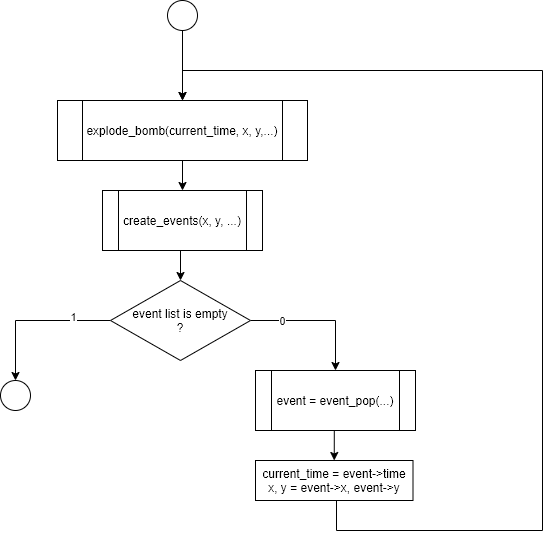

The diagram above was exported from draw.io. Its source (the exported page's mxGraphModel, read from the mxfile embedded in the PNG):
<mxGraphModel dx="1422" dy="762" grid="1" gridSize="10" guides="1" tooltips="1" connect="1" arrows="1" fold="1" page="1" pageScale="1" pageWidth="850" pageHeight="1100" math="0" shadow="0">
  <root>
    <mxCell id="0" />
    <mxCell id="1" parent="0" />
    <mxCell id="2" style="edgeStyle=orthogonalEdgeStyle;rounded=0;orthogonalLoop=1;jettySize=auto;html=1;exitX=0.5;exitY=1;exitDx=0;exitDy=0;entryX=0.5;entryY=0;entryDx=0;entryDy=0;" edge="1" source="3" target="5" parent="1">
      <mxGeometry relative="1" as="geometry" />
    </mxCell>
    <mxCell id="3" value="explode_bomb(current_time, x, y,...)" style="shape=process;whiteSpace=wrap;html=1;backgroundOutline=1;" vertex="1" parent="1">
      <mxGeometry x="275" y="140" width="250" height="60" as="geometry" />
    </mxCell>
    <mxCell id="4" style="edgeStyle=orthogonalEdgeStyle;rounded=0;orthogonalLoop=1;jettySize=auto;html=1;exitX=0.5;exitY=1;exitDx=0;exitDy=0;entryX=0.5;entryY=0;entryDx=0;entryDy=0;" edge="1" source="5" target="10" parent="1">
      <mxGeometry relative="1" as="geometry">
        <mxPoint x="400" y="390" as="targetPoint" />
      </mxGeometry>
    </mxCell>
    <mxCell id="5" value="create_events(x, y, ...)" style="shape=process;whiteSpace=wrap;html=1;backgroundOutline=1;" vertex="1" parent="1">
      <mxGeometry x="320" y="230" width="160" height="60" as="geometry" />
    </mxCell>
    <mxCell id="6" style="edgeStyle=orthogonalEdgeStyle;rounded=0;orthogonalLoop=1;jettySize=auto;html=1;exitX=0;exitY=0.5;exitDx=0;exitDy=0;entryX=0.5;entryY=0;entryDx=0;entryDy=0;" edge="1" source="10" target="11" parent="1">
      <mxGeometry relative="1" as="geometry">
        <mxPoint x="178" y="490" as="targetPoint" />
      </mxGeometry>
    </mxCell>
    <mxCell id="7" value="1" style="edgeLabel;html=1;align=center;verticalAlign=middle;resizable=0;points=[];" vertex="1" connectable="0" parent="6">
      <mxGeometry x="-0.5097" y="-4" relative="1" as="geometry">
        <mxPoint as="offset" />
      </mxGeometry>
    </mxCell>
    <mxCell id="8" style="edgeStyle=orthogonalEdgeStyle;rounded=0;orthogonalLoop=1;jettySize=auto;html=1;exitX=1;exitY=0.5;exitDx=0;exitDy=0;" edge="1" source="10" target="13" parent="1">
      <mxGeometry relative="1" as="geometry">
        <mxPoint x="548" y="440" as="targetPoint" />
      </mxGeometry>
    </mxCell>
    <mxCell id="9" value="0" style="edgeLabel;html=1;align=center;verticalAlign=middle;resizable=0;points=[];" vertex="1" connectable="0" parent="8">
      <mxGeometry x="-0.5407" relative="1" as="geometry">
        <mxPoint as="offset" />
      </mxGeometry>
    </mxCell>
    <mxCell id="10" value="event list is empty&lt;br&gt;?" style="rhombus;whiteSpace=wrap;html=1;" vertex="1" parent="1">
      <mxGeometry x="328" y="320" width="140" height="80" as="geometry" />
    </mxCell>
    <mxCell id="11" value="" style="ellipse;whiteSpace=wrap;html=1;aspect=fixed;" vertex="1" parent="1">
      <mxGeometry x="218" y="420" width="30" height="30" as="geometry" />
    </mxCell>
    <mxCell id="12" style="edgeStyle=orthogonalEdgeStyle;rounded=0;orthogonalLoop=1;jettySize=auto;html=1;exitX=0.5;exitY=1;exitDx=0;exitDy=0;entryX=0.5;entryY=0;entryDx=0;entryDy=0;" edge="1" source="13" target="15" parent="1">
      <mxGeometry relative="1" as="geometry">
        <mxPoint x="553" y="500" as="targetPoint" />
      </mxGeometry>
    </mxCell>
    <mxCell id="13" value="event = event_pop(...)" style="shape=process;whiteSpace=wrap;html=1;backgroundOutline=1;" vertex="1" parent="1">
      <mxGeometry x="473" y="410" width="160" height="60" as="geometry" />
    </mxCell>
    <mxCell id="14" style="edgeStyle=orthogonalEdgeStyle;rounded=0;orthogonalLoop=1;jettySize=auto;html=1;exitX=0.5;exitY=1;exitDx=0;exitDy=0;entryX=0.5;entryY=0;entryDx=0;entryDy=0;" edge="1" source="15" target="3" parent="1">
      <mxGeometry relative="1" as="geometry">
        <Array as="points">
          <mxPoint x="554" y="540" />
          <mxPoint x="554" y="570" />
          <mxPoint x="760" y="570" />
          <mxPoint x="760" y="110" />
          <mxPoint x="400" y="110" />
        </Array>
      </mxGeometry>
    </mxCell>
    <mxCell id="15" value="current_time = event-&amp;gt;time&lt;br&gt;x, y = event-&amp;gt;x, event-&amp;gt;y" style="rounded=0;whiteSpace=wrap;html=1;" vertex="1" parent="1">
      <mxGeometry x="473" y="500" width="157.5" height="40" as="geometry" />
    </mxCell>
    <mxCell id="16" style="edgeStyle=orthogonalEdgeStyle;rounded=0;orthogonalLoop=1;jettySize=auto;html=1;exitX=0.5;exitY=1;exitDx=0;exitDy=0;entryX=0.5;entryY=0;entryDx=0;entryDy=0;" edge="1" source="17" target="3" parent="1">
      <mxGeometry relative="1" as="geometry" />
    </mxCell>
    <mxCell id="17" value="" style="ellipse;whiteSpace=wrap;html=1;aspect=fixed;" vertex="1" parent="1">
      <mxGeometry x="385" y="40" width="30" height="30" as="geometry" />
    </mxCell>
  </root>
</mxGraphModel>